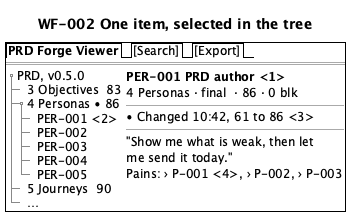

The diagram above was rendered by PlantUML. Its source (embedded in the PNG):
@startsalt
title WF-002 One item, selected in the tree
{+
  {/ <b>PRD Forge Viewer</b> | [Search] | [Export] }
  ==
  {
    {T
     + PRD, v0.5.0
     ++ 3 Objectives  83
     ++ 4 Personas • 86
     +++ PER-001 <2>
     +++ PER-002
     +++ PER-003
     +++ PER-004
     +++ PER-005
     ++ 5 Journeys  90
     ++ …
    } | {
      <b>PER-001 PRD author <1>
      4 Personas · final  · 86 · 0 blk
      --
      • Changed 10:42, 61 to 86 <3>
      --
      "Show me what is weak, then let
      me send it today."
      Pains: › P-001 <4>, › P-002, › P-003
    }
  }
}
@endsalt